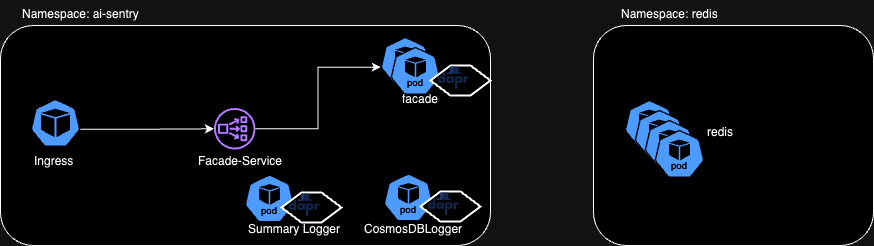

The diagram above was exported from draw.io. Its source (the exported page's mxGraphModel, read from the mxfile embedded in the PNG):
<mxGraphModel dx="1434" dy="795" grid="1" gridSize="10" guides="1" tooltips="1" connect="1" arrows="1" fold="1" page="1" pageScale="1" pageWidth="827" pageHeight="1169" math="0" shadow="0">
  <root>
    <mxCell id="0" />
    <mxCell id="1" parent="0" />
    <mxCell id="aFu0s1edcoKj5AkoM0eE-14" value="" style="rounded=1;whiteSpace=wrap;html=1;" parent="1" vertex="1">
      <mxGeometry x="200" y="370" width="490" height="220" as="geometry" />
    </mxCell>
    <mxCell id="s1grVKPfcrWEWZLnFrPt-6" value="" style="aspect=fixed;sketch=0;html=1;dashed=0;whitespace=wrap;fillColor=#2875E2;strokeColor=#ffffff;points=[[0.005,0.63,0],[0.1,0.2,0],[0.9,0.2,0],[0.5,0,0],[0.995,0.63,0],[0.72,0.99,0],[0.5,1,0],[0.28,0.99,0]];shape=mxgraph.kubernetes.icon2;kubernetesLabel=1;prIcon=pod" parent="1" vertex="1">
      <mxGeometry x="580" y="381.5" width="50" height="48" as="geometry" />
    </mxCell>
    <mxCell id="aFu0s1edcoKj5AkoM0eE-21" style="edgeStyle=orthogonalEdgeStyle;rounded=0;orthogonalLoop=1;jettySize=auto;html=1;exitX=0.995;exitY=0.63;exitDx=0;exitDy=0;exitPerimeter=0;" parent="1" source="s1grVKPfcrWEWZLnFrPt-7" target="aFu0s1edcoKj5AkoM0eE-7" edge="1">
      <mxGeometry relative="1" as="geometry" />
    </mxCell>
    <mxCell id="s1grVKPfcrWEWZLnFrPt-7" value="" style="aspect=fixed;sketch=0;html=1;dashed=0;whitespace=wrap;fillColor=#2875E2;strokeColor=#ffffff;points=[[0.005,0.63,0],[0.1,0.2,0],[0.9,0.2,0],[0.5,0,0],[0.995,0.63,0],[0.72,0.99,0],[0.5,1,0],[0.28,0.99,0]];shape=mxgraph.kubernetes.icon2;prIcon=pod" parent="1" vertex="1">
      <mxGeometry x="230" y="443.5" width="50" height="48" as="geometry" />
    </mxCell>
    <mxCell id="aFu0s1edcoKj5AkoM0eE-1" value="&lt;div style=&quot;caret-color: rgb(0, 0, 0); color: rgb(0, 0, 0); font-family: Helvetica; font-size: 12px; font-style: normal; font-variant-caps: normal; font-weight: 400; letter-spacing: normal; orphans: auto; text-align: center; text-indent: 0px; text-transform: none; white-space: normal; widows: auto; word-spacing: 0px; -webkit-text-stroke-width: 0px; text-decoration: none;&quot;&gt;Ingress&lt;/div&gt;" style="text;whiteSpace=wrap;html=1;" parent="1" vertex="1">
      <mxGeometry x="232" y="491.5" width="48" height="25" as="geometry" />
    </mxCell>
    <mxCell id="aFu0s1edcoKj5AkoM0eE-3" value="&lt;div style=&quot;caret-color: rgb(0, 0, 0); color: rgb(0, 0, 0); font-family: Helvetica; font-size: 12px; font-style: normal; font-variant-caps: normal; font-weight: 400; letter-spacing: normal; orphans: auto; text-align: center; text-indent: 0px; text-transform: none; white-space: normal; widows: auto; word-spacing: 0px; -webkit-text-stroke-width: 0px; text-decoration: none;&quot;&gt;Facade-Service&lt;/div&gt;" style="text;whiteSpace=wrap;html=1;" parent="1" vertex="1">
      <mxGeometry x="396" y="491.5" width="130" height="50" as="geometry" />
    </mxCell>
    <mxCell id="aFu0s1edcoKj5AkoM0eE-4" value="&lt;div style=&quot;caret-color: rgb(0, 0, 0); color: rgb(0, 0, 0); font-family: Helvetica; font-size: 12px; font-style: normal; font-variant-caps: normal; font-weight: 400; letter-spacing: normal; orphans: auto; text-align: center; text-indent: 0px; text-transform: none; white-space: normal; widows: auto; word-spacing: 0px; -webkit-text-stroke-width: 0px; text-decoration: none;&quot;&gt;facade&lt;/div&gt;" style="text;whiteSpace=wrap;html=1;" parent="1" vertex="1">
      <mxGeometry x="600" y="429.5" width="48" height="25" as="geometry" />
    </mxCell>
    <mxCell id="aFu0s1edcoKj5AkoM0eE-5" value="" style="aspect=fixed;sketch=0;html=1;dashed=0;whitespace=wrap;fillColor=#2875E2;strokeColor=#ffffff;points=[[0.005,0.63,0],[0.1,0.2,0],[0.9,0.2,0],[0.5,0,0],[0.995,0.63,0],[0.72,0.99,0],[0.5,1,0],[0.28,0.99,0]];shape=mxgraph.kubernetes.icon2;kubernetesLabel=1;prIcon=pod" parent="1" vertex="1">
      <mxGeometry x="583" y="518" width="50" height="48" as="geometry" />
    </mxCell>
    <mxCell id="aFu0s1edcoKj5AkoM0eE-6" value="&lt;div style=&quot;caret-color: rgb(0, 0, 0); color: rgb(0, 0, 0); font-family: Helvetica; font-size: 12px; font-style: normal; font-variant-caps: normal; font-weight: 400; letter-spacing: normal; orphans: auto; text-align: center; text-indent: 0px; text-transform: none; white-space: normal; widows: auto; word-spacing: 0px; -webkit-text-stroke-width: 0px; text-decoration: none;&quot;&gt;CosmosDBLogger&lt;/div&gt;" style="text;whiteSpace=wrap;html=1;" parent="1" vertex="1">
      <mxGeometry x="562" y="559.5" width="48" height="25" as="geometry" />
    </mxCell>
    <mxCell id="aFu0s1edcoKj5AkoM0eE-7" value="" style="sketch=0;outlineConnect=0;fontColor=#232F3E;gradientColor=none;fillColor=#8C4FFF;strokeColor=none;dashed=0;verticalLabelPosition=bottom;verticalAlign=top;align=center;html=1;fontSize=12;fontStyle=0;aspect=fixed;pointerEvents=1;shape=mxgraph.aws4.network_load_balancer;" parent="1" vertex="1">
      <mxGeometry x="413.5" y="452.5" width="41.5" height="41.5" as="geometry" />
    </mxCell>
    <mxCell id="aFu0s1edcoKj5AkoM0eE-15" value="&lt;div style=&quot;caret-color: rgb(0, 0, 0); color: rgb(0, 0, 0); font-family: Helvetica; font-size: 12px; font-style: normal; font-variant-caps: normal; font-weight: 400; letter-spacing: normal; orphans: auto; text-align: center; text-indent: 0px; text-transform: none; white-space: normal; widows: auto; word-spacing: 0px; -webkit-text-stroke-width: 0px; text-decoration: none;&quot;&gt;Namespace: ai-sentry&lt;/div&gt;" style="text;whiteSpace=wrap;html=1;" parent="1" vertex="1">
      <mxGeometry x="220" y="345" width="140" height="25" as="geometry" />
    </mxCell>
    <mxCell id="aFu0s1edcoKj5AkoM0eE-17" value="" style="rounded=1;whiteSpace=wrap;html=1;" parent="1" vertex="1">
      <mxGeometry x="793" y="370" width="280" height="220" as="geometry" />
    </mxCell>
    <mxCell id="aFu0s1edcoKj5AkoM0eE-18" value="&lt;div style=&quot;caret-color: rgb(0, 0, 0); color: rgb(0, 0, 0); font-family: Helvetica; font-size: 12px; font-style: normal; font-variant-caps: normal; font-weight: 400; letter-spacing: normal; orphans: auto; text-align: center; text-indent: 0px; text-transform: none; white-space: normal; widows: auto; word-spacing: 0px; -webkit-text-stroke-width: 0px; text-decoration: none;&quot;&gt;Namespace: redis&lt;/div&gt;" style="text;whiteSpace=wrap;html=1;" parent="1" vertex="1">
      <mxGeometry x="819" y="345" width="140" height="25" as="geometry" />
    </mxCell>
    <mxCell id="aFu0s1edcoKj5AkoM0eE-19" value="" style="aspect=fixed;sketch=0;html=1;dashed=0;whitespace=wrap;fillColor=#2875E2;strokeColor=#ffffff;points=[[0.005,0.63,0],[0.1,0.2,0],[0.9,0.2,0],[0.5,0,0],[0.995,0.63,0],[0.72,0.99,0],[0.5,1,0],[0.28,0.99,0]];shape=mxgraph.kubernetes.icon2;kubernetesLabel=1;prIcon=pod" parent="1" vertex="1">
      <mxGeometry x="824" y="444.5" width="50" height="48" as="geometry" />
    </mxCell>
    <mxCell id="aFu0s1edcoKj5AkoM0eE-20" value="&lt;div style=&quot;caret-color: rgb(0, 0, 0); color: rgb(0, 0, 0); font-family: Helvetica; font-size: 12px; font-style: normal; font-variant-caps: normal; font-weight: 400; letter-spacing: normal; orphans: auto; text-align: center; text-indent: 0px; text-transform: none; white-space: normal; widows: auto; word-spacing: 0px; -webkit-text-stroke-width: 0px; text-decoration: none;&quot;&gt;redis&lt;/div&gt;" style="text;whiteSpace=wrap;html=1;" parent="1" vertex="1">
      <mxGeometry x="905" y="463" width="48" height="25" as="geometry" />
    </mxCell>
    <mxCell id="aFu0s1edcoKj5AkoM0eE-22" style="edgeStyle=orthogonalEdgeStyle;rounded=0;orthogonalLoop=1;jettySize=auto;html=1;entryX=0.005;entryY=0.63;entryDx=0;entryDy=0;entryPerimeter=0;" parent="1" source="aFu0s1edcoKj5AkoM0eE-7" target="s1grVKPfcrWEWZLnFrPt-6" edge="1">
      <mxGeometry relative="1" as="geometry" />
    </mxCell>
    <mxCell id="aFu0s1edcoKj5AkoM0eE-23" value="" style="aspect=fixed;sketch=0;html=1;dashed=0;whitespace=wrap;fillColor=#2875E2;strokeColor=#ffffff;points=[[0.005,0.63,0],[0.1,0.2,0],[0.9,0.2,0],[0.5,0,0],[0.995,0.63,0],[0.72,0.99,0],[0.5,1,0],[0.28,0.99,0]];shape=mxgraph.kubernetes.icon2;kubernetesLabel=1;prIcon=pod" parent="1" vertex="1">
      <mxGeometry x="590" y="391.5" width="50" height="48" as="geometry" />
    </mxCell>
    <mxCell id="22LVdoBTCTF22cVom0NA-1" value="" style="group" parent="1" vertex="1" connectable="0">
      <mxGeometry x="630" y="410" width="60" height="30" as="geometry" />
    </mxCell>
    <mxCell id="22LVdoBTCTF22cVom0NA-2" value="" style="shape=hexagon;perimeter=hexagonPerimeter2;whiteSpace=wrap;html=1;fixedSize=1;strokeWidth=2;fillColor=#FFFFFF;" parent="22LVdoBTCTF22cVom0NA-1" vertex="1">
      <mxGeometry width="60" height="30" as="geometry" />
    </mxCell>
    <mxCell id="22LVdoBTCTF22cVom0NA-3" value="" style="shape=image;verticalLabelPosition=bottom;labelBackgroundColor=default;verticalAlign=top;aspect=fixed;imageAspect=0;image=https://upload.wikimedia.org/wikipedia/commons/thumb/c/c0/Dapr_logo.svg/367px-Dapr_logo.svg.png;" parent="22LVdoBTCTF22cVom0NA-1" vertex="1">
      <mxGeometry x="7.666666666666666" y="1.5545454545454669" width="30.821467688937567" height="22.674479737130344" as="geometry" />
    </mxCell>
    <mxCell id="22LVdoBTCTF22cVom0NA-7" value="" style="group" parent="1" vertex="1" connectable="0">
      <mxGeometry x="620" y="536" width="60" height="30" as="geometry" />
    </mxCell>
    <mxCell id="22LVdoBTCTF22cVom0NA-8" value="" style="shape=hexagon;perimeter=hexagonPerimeter2;whiteSpace=wrap;html=1;fixedSize=1;strokeWidth=2;fillColor=#FFFFFF;" parent="22LVdoBTCTF22cVom0NA-7" vertex="1">
      <mxGeometry width="60" height="30" as="geometry" />
    </mxCell>
    <mxCell id="22LVdoBTCTF22cVom0NA-9" value="" style="shape=image;verticalLabelPosition=bottom;labelBackgroundColor=default;verticalAlign=top;aspect=fixed;imageAspect=0;image=https://upload.wikimedia.org/wikipedia/commons/thumb/c/c0/Dapr_logo.svg/367px-Dapr_logo.svg.png;" parent="22LVdoBTCTF22cVom0NA-7" vertex="1">
      <mxGeometry x="7.666666666666666" y="1.5545454545454669" width="30.821467688937567" height="22.674479737130344" as="geometry" />
    </mxCell>
    <mxCell id="22LVdoBTCTF22cVom0NA-10" value="" style="aspect=fixed;sketch=0;html=1;dashed=0;whitespace=wrap;fillColor=#2875E2;strokeColor=#ffffff;points=[[0.005,0.63,0],[0.1,0.2,0],[0.9,0.2,0],[0.5,0,0],[0.995,0.63,0],[0.72,0.99,0],[0.5,1,0],[0.28,0.99,0]];shape=mxgraph.kubernetes.icon2;kubernetesLabel=1;prIcon=pod" parent="1" vertex="1">
      <mxGeometry x="834" y="454.5" width="50" height="48" as="geometry" />
    </mxCell>
    <mxCell id="22LVdoBTCTF22cVom0NA-11" value="" style="aspect=fixed;sketch=0;html=1;dashed=0;whitespace=wrap;fillColor=#2875E2;strokeColor=#ffffff;points=[[0.005,0.63,0],[0.1,0.2,0],[0.9,0.2,0],[0.5,0,0],[0.995,0.63,0],[0.72,0.99,0],[0.5,1,0],[0.28,0.99,0]];shape=mxgraph.kubernetes.icon2;kubernetesLabel=1;prIcon=pod" parent="1" vertex="1">
      <mxGeometry x="844" y="464.5" width="50" height="48" as="geometry" />
    </mxCell>
    <mxCell id="22LVdoBTCTF22cVom0NA-12" value="" style="aspect=fixed;sketch=0;html=1;dashed=0;whitespace=wrap;fillColor=#2875E2;strokeColor=#ffffff;points=[[0.005,0.63,0],[0.1,0.2,0],[0.9,0.2,0],[0.5,0,0],[0.995,0.63,0],[0.72,0.99,0],[0.5,1,0],[0.28,0.99,0]];shape=mxgraph.kubernetes.icon2;kubernetesLabel=1;prIcon=pod" parent="1" vertex="1">
      <mxGeometry x="854" y="474.5" width="50" height="48" as="geometry" />
    </mxCell>
    <mxCell id="Nl8Wtli4PQKuqUiT4Rvu-1" value="" style="aspect=fixed;sketch=0;html=1;dashed=0;whitespace=wrap;fillColor=#2875E2;strokeColor=#ffffff;points=[[0.005,0.63,0],[0.1,0.2,0],[0.9,0.2,0],[0.5,0,0],[0.995,0.63,0],[0.72,0.99,0],[0.5,1,0],[0.28,0.99,0]];shape=mxgraph.kubernetes.icon2;kubernetesLabel=1;prIcon=pod" vertex="1" parent="1">
      <mxGeometry x="444" y="519" width="50" height="48" as="geometry" />
    </mxCell>
    <mxCell id="Nl8Wtli4PQKuqUiT4Rvu-2" value="" style="group" vertex="1" connectable="0" parent="1">
      <mxGeometry x="481" y="537" width="60" height="30" as="geometry" />
    </mxCell>
    <mxCell id="Nl8Wtli4PQKuqUiT4Rvu-3" value="" style="shape=hexagon;perimeter=hexagonPerimeter2;whiteSpace=wrap;html=1;fixedSize=1;strokeWidth=2;fillColor=#FFFFFF;" vertex="1" parent="Nl8Wtli4PQKuqUiT4Rvu-2">
      <mxGeometry width="60" height="30" as="geometry" />
    </mxCell>
    <mxCell id="Nl8Wtli4PQKuqUiT4Rvu-4" value="" style="shape=image;verticalLabelPosition=bottom;labelBackgroundColor=default;verticalAlign=top;aspect=fixed;imageAspect=0;image=https://upload.wikimedia.org/wikipedia/commons/thumb/c/c0/Dapr_logo.svg/367px-Dapr_logo.svg.png;" vertex="1" parent="Nl8Wtli4PQKuqUiT4Rvu-2">
      <mxGeometry x="7.666666666666666" y="1.5545454545454669" width="30.821467688937567" height="22.674479737130344" as="geometry" />
    </mxCell>
    <mxCell id="Nl8Wtli4PQKuqUiT4Rvu-5" value="&lt;div style=&quot;caret-color: rgb(0, 0, 0); color: rgb(0, 0, 0); font-family: Helvetica; font-size: 12px; font-style: normal; font-variant-caps: normal; font-weight: 400; letter-spacing: normal; orphans: auto; text-align: center; text-indent: 0px; text-transform: none; white-space: normal; widows: auto; word-spacing: 0px; -webkit-text-stroke-width: 0px; text-decoration: none;&quot;&gt;Summary Logger&lt;/div&gt;" style="text;whiteSpace=wrap;html=1;" vertex="1" parent="1">
      <mxGeometry x="446" y="560" width="134" height="25" as="geometry" />
    </mxCell>
  </root>
</mxGraphModel>